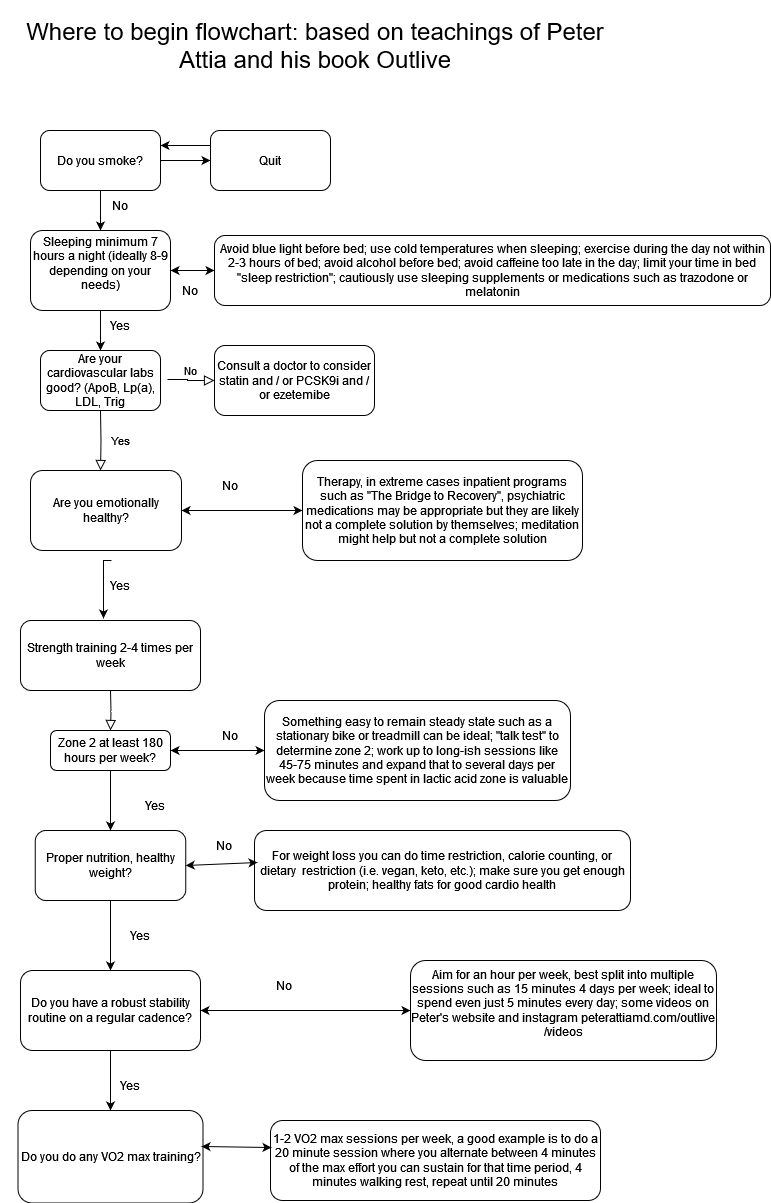

The diagram above was exported from draw.io. Its source (the exported page's mxGraphModel, read from the mxfile embedded in the PNG):
<mxGraphModel dx="1232" dy="2269" grid="1" gridSize="10" guides="1" tooltips="1" connect="1" arrows="1" fold="1" page="1" pageScale="1" pageWidth="827" pageHeight="1169" math="0" shadow="0">
  <root>
    <mxCell id="WIyWlLk6GJQsqaUBKTNV-0" />
    <mxCell id="WIyWlLk6GJQsqaUBKTNV-1" parent="WIyWlLk6GJQsqaUBKTNV-0" />
    <mxCell id="WIyWlLk6GJQsqaUBKTNV-2" value="" style="rounded=0;html=1;jettySize=auto;orthogonalLoop=1;fontSize=11;endArrow=block;endFill=0;endSize=8;strokeWidth=1;shadow=0;labelBackgroundColor=none;edgeStyle=orthogonalEdgeStyle;" parent="WIyWlLk6GJQsqaUBKTNV-1" source="WIyWlLk6GJQsqaUBKTNV-3" edge="1">
      <mxGeometry relative="1" as="geometry">
        <mxPoint x="220" y="160" as="targetPoint" />
      </mxGeometry>
    </mxCell>
    <mxCell id="Omvz-X8FHPKF7y4IG1Ry-2" style="edgeStyle=orthogonalEdgeStyle;rounded=0;orthogonalLoop=1;jettySize=auto;html=1;entryX=0.5;entryY=0;entryDx=0;entryDy=0;" edge="1" parent="WIyWlLk6GJQsqaUBKTNV-1" source="WIyWlLk6GJQsqaUBKTNV-3" target="Omvz-X8FHPKF7y4IG1Ry-0">
      <mxGeometry relative="1" as="geometry" />
    </mxCell>
    <mxCell id="WIyWlLk6GJQsqaUBKTNV-3" value="&lt;div&gt;Sleeping minimum 7 hours a night (ideally 8-9 depending on your needs)&lt;/div&gt;&lt;div&gt;&lt;br&gt;&lt;/div&gt;" style="rounded=1;whiteSpace=wrap;html=1;fontSize=12;glass=0;strokeWidth=1;shadow=0;" parent="WIyWlLk6GJQsqaUBKTNV-1" vertex="1">
      <mxGeometry x="150" y="120" width="140" height="80" as="geometry" />
    </mxCell>
    <mxCell id="WIyWlLk6GJQsqaUBKTNV-4" value="Yes" style="rounded=0;html=1;jettySize=auto;orthogonalLoop=1;fontSize=11;endArrow=block;endFill=0;endSize=8;strokeWidth=1;shadow=0;labelBackgroundColor=none;edgeStyle=orthogonalEdgeStyle;entryX=0.464;entryY=0;entryDx=0;entryDy=0;entryPerimeter=0;" parent="WIyWlLk6GJQsqaUBKTNV-1" target="Omvz-X8FHPKF7y4IG1Ry-19" edge="1">
      <mxGeometry y="20" relative="1" as="geometry">
        <mxPoint as="offset" />
        <mxPoint x="220" y="300" as="sourcePoint" />
        <mxPoint x="220" y="350" as="targetPoint" />
      </mxGeometry>
    </mxCell>
    <mxCell id="WIyWlLk6GJQsqaUBKTNV-5" value="No" style="edgeStyle=orthogonalEdgeStyle;rounded=0;html=1;jettySize=auto;orthogonalLoop=1;fontSize=11;endArrow=block;endFill=0;endSize=8;strokeWidth=1;shadow=0;labelBackgroundColor=none;exitX=1.058;exitY=0.483;exitDx=0;exitDy=0;exitPerimeter=0;" parent="WIyWlLk6GJQsqaUBKTNV-1" source="Omvz-X8FHPKF7y4IG1Ry-0" target="WIyWlLk6GJQsqaUBKTNV-7" edge="1">
      <mxGeometry y="10" relative="1" as="geometry">
        <mxPoint as="offset" />
        <mxPoint x="325" y="230" as="sourcePoint" />
      </mxGeometry>
    </mxCell>
    <mxCell id="WIyWlLk6GJQsqaUBKTNV-7" value="Consult a doctor to consider statin and / or PCSK9i and / or ezetemibe" style="rounded=1;whiteSpace=wrap;html=1;fontSize=12;glass=0;strokeWidth=1;shadow=0;" parent="WIyWlLk6GJQsqaUBKTNV-1" vertex="1">
      <mxGeometry x="334" y="235" width="160" height="70" as="geometry" />
    </mxCell>
    <mxCell id="WIyWlLk6GJQsqaUBKTNV-8" value="" style="rounded=0;html=1;jettySize=auto;orthogonalLoop=1;fontSize=11;endArrow=block;endFill=0;endSize=8;strokeWidth=1;shadow=0;labelBackgroundColor=none;edgeStyle=orthogonalEdgeStyle;" parent="WIyWlLk6GJQsqaUBKTNV-1" target="WIyWlLk6GJQsqaUBKTNV-11" edge="1">
      <mxGeometry x="0.3333" y="20" relative="1" as="geometry">
        <mxPoint as="offset" />
        <mxPoint x="230" y="580" as="sourcePoint" />
      </mxGeometry>
    </mxCell>
    <mxCell id="WIyWlLk6GJQsqaUBKTNV-11" value="Zone 2 at least 180 hours per week?" style="rounded=1;whiteSpace=wrap;html=1;fontSize=12;glass=0;strokeWidth=1;shadow=0;" parent="WIyWlLk6GJQsqaUBKTNV-1" vertex="1">
      <mxGeometry x="170" y="620" width="120" height="40" as="geometry" />
    </mxCell>
    <mxCell id="Omvz-X8FHPKF7y4IG1Ry-0" value="&lt;div&gt;Are your cardiovascular labs good? (ApoB, Lp(a), LDL, Trig&lt;/div&gt;" style="rounded=1;whiteSpace=wrap;html=1;" vertex="1" parent="WIyWlLk6GJQsqaUBKTNV-1">
      <mxGeometry x="160" y="240" width="120" height="60" as="geometry" />
    </mxCell>
    <mxCell id="Omvz-X8FHPKF7y4IG1Ry-3" value="Strength training 2-4 times per week" style="rounded=1;whiteSpace=wrap;html=1;" vertex="1" parent="WIyWlLk6GJQsqaUBKTNV-1">
      <mxGeometry x="140" y="510" width="180" height="70" as="geometry" />
    </mxCell>
    <mxCell id="Omvz-X8FHPKF7y4IG1Ry-4" value="Do you smoke?" style="rounded=1;whiteSpace=wrap;html=1;" vertex="1" parent="WIyWlLk6GJQsqaUBKTNV-1">
      <mxGeometry x="160" y="20" width="120" height="60" as="geometry" />
    </mxCell>
    <mxCell id="Omvz-X8FHPKF7y4IG1Ry-5" value="" style="endArrow=classic;html=1;rounded=0;exitX=0.5;exitY=1;exitDx=0;exitDy=0;entryX=0.5;entryY=0;entryDx=0;entryDy=0;" edge="1" parent="WIyWlLk6GJQsqaUBKTNV-1" source="Omvz-X8FHPKF7y4IG1Ry-4" target="WIyWlLk6GJQsqaUBKTNV-3">
      <mxGeometry width="50" height="50" relative="1" as="geometry">
        <mxPoint x="320" y="110" as="sourcePoint" />
        <mxPoint x="320" y="140" as="targetPoint" />
      </mxGeometry>
    </mxCell>
    <mxCell id="Omvz-X8FHPKF7y4IG1Ry-6" value="No" style="text;html=1;strokeColor=none;fillColor=none;align=center;verticalAlign=middle;whiteSpace=wrap;rounded=0;" vertex="1" parent="WIyWlLk6GJQsqaUBKTNV-1">
      <mxGeometry x="210" y="80" width="60" height="30" as="geometry" />
    </mxCell>
    <mxCell id="Omvz-X8FHPKF7y4IG1Ry-7" value="&lt;div&gt;Quit&lt;/div&gt;" style="rounded=1;whiteSpace=wrap;html=1;" vertex="1" parent="WIyWlLk6GJQsqaUBKTNV-1">
      <mxGeometry x="330" y="20" width="120" height="60" as="geometry" />
    </mxCell>
    <mxCell id="Omvz-X8FHPKF7y4IG1Ry-8" value="" style="endArrow=classic;html=1;rounded=0;exitX=1;exitY=0.5;exitDx=0;exitDy=0;entryX=0;entryY=0.5;entryDx=0;entryDy=0;" edge="1" parent="WIyWlLk6GJQsqaUBKTNV-1" source="Omvz-X8FHPKF7y4IG1Ry-4" target="Omvz-X8FHPKF7y4IG1Ry-7">
      <mxGeometry width="50" height="50" relative="1" as="geometry">
        <mxPoint x="330" y="180" as="sourcePoint" />
        <mxPoint x="380" y="130" as="targetPoint" />
      </mxGeometry>
    </mxCell>
    <mxCell id="Omvz-X8FHPKF7y4IG1Ry-9" value="" style="endArrow=classic;html=1;rounded=0;entryX=1;entryY=0.25;entryDx=0;entryDy=0;exitX=0;exitY=0.25;exitDx=0;exitDy=0;" edge="1" parent="WIyWlLk6GJQsqaUBKTNV-1" source="Omvz-X8FHPKF7y4IG1Ry-7" target="Omvz-X8FHPKF7y4IG1Ry-4">
      <mxGeometry width="50" height="50" relative="1" as="geometry">
        <mxPoint x="300" y="50" as="sourcePoint" />
        <mxPoint x="350" as="targetPoint" />
      </mxGeometry>
    </mxCell>
    <mxCell id="Omvz-X8FHPKF7y4IG1Ry-10" value="Yes" style="text;html=1;strokeColor=none;fillColor=none;align=center;verticalAlign=middle;whiteSpace=wrap;rounded=0;" vertex="1" parent="WIyWlLk6GJQsqaUBKTNV-1">
      <mxGeometry x="210" y="200" width="60" height="30" as="geometry" />
    </mxCell>
    <mxCell id="Omvz-X8FHPKF7y4IG1Ry-11" value="Avoid blue light before bed; use cold temperatures when sleeping; exercise during the day not within 2-3 hours of bed; avoid alcohol before bed; avoid caffeine too late in the day; limit your time in bed &quot;sleep restriction&quot;; cautiously use sleeping supplements or medications such as trazodone or melatonin" style="rounded=1;whiteSpace=wrap;html=1;" vertex="1" parent="WIyWlLk6GJQsqaUBKTNV-1">
      <mxGeometry x="334" y="125" width="556" height="70" as="geometry" />
    </mxCell>
    <mxCell id="Omvz-X8FHPKF7y4IG1Ry-13" value="" style="endArrow=classic;startArrow=classic;html=1;rounded=0;exitX=1;exitY=0.5;exitDx=0;exitDy=0;entryX=0;entryY=0.5;entryDx=0;entryDy=0;" edge="1" parent="WIyWlLk6GJQsqaUBKTNV-1" source="WIyWlLk6GJQsqaUBKTNV-3" target="Omvz-X8FHPKF7y4IG1Ry-11">
      <mxGeometry width="50" height="50" relative="1" as="geometry">
        <mxPoint x="320" y="230" as="sourcePoint" />
        <mxPoint x="370" y="180" as="targetPoint" />
      </mxGeometry>
    </mxCell>
    <mxCell id="Omvz-X8FHPKF7y4IG1Ry-16" value="No" style="text;html=1;strokeColor=none;fillColor=none;align=center;verticalAlign=middle;whiteSpace=wrap;rounded=0;" vertex="1" parent="WIyWlLk6GJQsqaUBKTNV-1">
      <mxGeometry x="280" y="165" width="60" height="30" as="geometry" />
    </mxCell>
    <mxCell id="Omvz-X8FHPKF7y4IG1Ry-17" value="Something easy to remain steady state such as a stationary bike or treadmill can be ideal; &quot;talk test&quot; to determine zone 2; work up to long-ish sessions like 45-75 minutes and expand that to several days per week because time spent in lactic acid zone is valuable" style="rounded=1;whiteSpace=wrap;html=1;" vertex="1" parent="WIyWlLk6GJQsqaUBKTNV-1">
      <mxGeometry x="384" y="590" width="306" height="100" as="geometry" />
    </mxCell>
    <mxCell id="Omvz-X8FHPKF7y4IG1Ry-18" value="" style="endArrow=classic;startArrow=classic;html=1;rounded=0;exitX=1;exitY=0.5;exitDx=0;exitDy=0;entryX=0;entryY=0.5;entryDx=0;entryDy=0;" edge="1" parent="WIyWlLk6GJQsqaUBKTNV-1" source="WIyWlLk6GJQsqaUBKTNV-11" target="Omvz-X8FHPKF7y4IG1Ry-17">
      <mxGeometry width="50" height="50" relative="1" as="geometry">
        <mxPoint x="320" y="650" as="sourcePoint" />
        <mxPoint x="370" y="600" as="targetPoint" />
      </mxGeometry>
    </mxCell>
    <mxCell id="Omvz-X8FHPKF7y4IG1Ry-19" value="Are you emotionally healthy?" style="rounded=1;whiteSpace=wrap;html=1;" vertex="1" parent="WIyWlLk6GJQsqaUBKTNV-1">
      <mxGeometry x="150" y="360" width="151" height="80" as="geometry" />
    </mxCell>
    <mxCell id="Omvz-X8FHPKF7y4IG1Ry-20" value="" style="endArrow=classic;html=1;rounded=0;entryX=0.461;entryY=-0.029;entryDx=0;entryDy=0;entryPerimeter=0;exitX=0.536;exitY=1.125;exitDx=0;exitDy=0;exitPerimeter=0;" edge="1" parent="WIyWlLk6GJQsqaUBKTNV-1" source="Omvz-X8FHPKF7y4IG1Ry-19" target="Omvz-X8FHPKF7y4IG1Ry-3">
      <mxGeometry width="50" height="50" relative="1" as="geometry">
        <mxPoint x="220" y="490" as="sourcePoint" />
        <mxPoint x="270" y="440" as="targetPoint" />
        <Array as="points">
          <mxPoint x="223" y="450" />
        </Array>
      </mxGeometry>
    </mxCell>
    <mxCell id="Omvz-X8FHPKF7y4IG1Ry-21" value="Yes" style="text;html=1;strokeColor=none;fillColor=none;align=center;verticalAlign=middle;whiteSpace=wrap;rounded=0;" vertex="1" parent="WIyWlLk6GJQsqaUBKTNV-1">
      <mxGeometry x="210" y="460" width="60" height="30" as="geometry" />
    </mxCell>
    <mxCell id="Omvz-X8FHPKF7y4IG1Ry-22" value="Therapy, in extreme cases inpatient programs such as &quot;The Bridge to Recovery&quot;, psychiatric medications may be appropriate but they are likely not a complete solution by themselves; meditation might help but not a complete solution" style="rounded=1;whiteSpace=wrap;html=1;" vertex="1" parent="WIyWlLk6GJQsqaUBKTNV-1">
      <mxGeometry x="422" y="350" width="280" height="100" as="geometry" />
    </mxCell>
    <mxCell id="Omvz-X8FHPKF7y4IG1Ry-24" value="" style="endArrow=classic;startArrow=classic;html=1;rounded=0;exitX=1;exitY=0.5;exitDx=0;exitDy=0;entryX=0;entryY=0.5;entryDx=0;entryDy=0;" edge="1" parent="WIyWlLk6GJQsqaUBKTNV-1" source="Omvz-X8FHPKF7y4IG1Ry-19" target="Omvz-X8FHPKF7y4IG1Ry-22">
      <mxGeometry width="50" height="50" relative="1" as="geometry">
        <mxPoint x="350" y="400" as="sourcePoint" />
        <mxPoint x="400" y="350" as="targetPoint" />
      </mxGeometry>
    </mxCell>
    <mxCell id="Omvz-X8FHPKF7y4IG1Ry-25" value="Do you have a robust stability routine on a regular cadence?" style="rounded=1;whiteSpace=wrap;html=1;" vertex="1" parent="WIyWlLk6GJQsqaUBKTNV-1">
      <mxGeometry x="140" y="860" width="180" height="80" as="geometry" />
    </mxCell>
    <mxCell id="Omvz-X8FHPKF7y4IG1Ry-27" value="&lt;div&gt;Aim for an hour per week, best split into multiple sessions such as 15 minutes 4 days per week; ideal to spend even just 5 minutes every day; some videos on Peter's website and instagram peterattiamd.com/outlive/videos&lt;/div&gt;&lt;div&gt;&lt;br&gt;&lt;/div&gt;" style="rounded=1;whiteSpace=wrap;html=1;" vertex="1" parent="WIyWlLk6GJQsqaUBKTNV-1">
      <mxGeometry x="530" y="850" width="306" height="100" as="geometry" />
    </mxCell>
    <mxCell id="Omvz-X8FHPKF7y4IG1Ry-28" value="" style="endArrow=classic;startArrow=classic;html=1;rounded=0;exitX=1;exitY=0.5;exitDx=0;exitDy=0;entryX=0;entryY=0.5;entryDx=0;entryDy=0;" edge="1" parent="WIyWlLk6GJQsqaUBKTNV-1" source="Omvz-X8FHPKF7y4IG1Ry-25" target="Omvz-X8FHPKF7y4IG1Ry-27">
      <mxGeometry width="50" height="50" relative="1" as="geometry">
        <mxPoint x="330" y="780" as="sourcePoint" />
        <mxPoint x="380" y="730" as="targetPoint" />
      </mxGeometry>
    </mxCell>
    <mxCell id="Omvz-X8FHPKF7y4IG1Ry-29" value="Proper nutrition, healthy weight?" style="rounded=1;whiteSpace=wrap;html=1;" vertex="1" parent="WIyWlLk6GJQsqaUBKTNV-1">
      <mxGeometry x="154.75" y="720" width="150.5" height="70" as="geometry" />
    </mxCell>
    <mxCell id="Omvz-X8FHPKF7y4IG1Ry-31" value="" style="endArrow=classic;html=1;rounded=0;entryX=0.5;entryY=0;entryDx=0;entryDy=0;exitX=0.5;exitY=1;exitDx=0;exitDy=0;" edge="1" parent="WIyWlLk6GJQsqaUBKTNV-1" source="WIyWlLk6GJQsqaUBKTNV-11" target="Omvz-X8FHPKF7y4IG1Ry-29">
      <mxGeometry width="50" height="50" relative="1" as="geometry">
        <mxPoint x="190" y="710" as="sourcePoint" />
        <mxPoint x="240" y="660" as="targetPoint" />
      </mxGeometry>
    </mxCell>
    <mxCell id="Omvz-X8FHPKF7y4IG1Ry-32" value="No" style="text;html=1;strokeColor=none;fillColor=none;align=center;verticalAlign=middle;whiteSpace=wrap;rounded=0;" vertex="1" parent="WIyWlLk6GJQsqaUBKTNV-1">
      <mxGeometry x="320" y="610" width="60" height="30" as="geometry" />
    </mxCell>
    <mxCell id="Omvz-X8FHPKF7y4IG1Ry-33" value="No" style="text;html=1;strokeColor=none;fillColor=none;align=center;verticalAlign=middle;whiteSpace=wrap;rounded=0;" vertex="1" parent="WIyWlLk6GJQsqaUBKTNV-1">
      <mxGeometry x="320" y="360" width="60" height="30" as="geometry" />
    </mxCell>
    <mxCell id="Omvz-X8FHPKF7y4IG1Ry-34" value="Yes" style="text;html=1;strokeColor=none;fillColor=none;align=center;verticalAlign=middle;whiteSpace=wrap;rounded=0;" vertex="1" parent="WIyWlLk6GJQsqaUBKTNV-1">
      <mxGeometry x="245" y="680" width="60" height="30" as="geometry" />
    </mxCell>
    <mxCell id="Omvz-X8FHPKF7y4IG1Ry-35" value="For weight loss you can do time restriction, calorie counting, or dietary&amp;nbsp; restriction (i.e. vegan, keto, etc.); make sure you get enough protein; healthy fats for good cardio health" style="rounded=1;whiteSpace=wrap;html=1;" vertex="1" parent="WIyWlLk6GJQsqaUBKTNV-1">
      <mxGeometry x="374" y="720" width="376" height="80" as="geometry" />
    </mxCell>
    <mxCell id="Omvz-X8FHPKF7y4IG1Ry-36" value="" style="endArrow=classic;startArrow=classic;html=1;rounded=0;exitX=1;exitY=0.5;exitDx=0;exitDy=0;entryX=0.008;entryY=0.4;entryDx=0;entryDy=0;entryPerimeter=0;" edge="1" parent="WIyWlLk6GJQsqaUBKTNV-1" source="Omvz-X8FHPKF7y4IG1Ry-29" target="Omvz-X8FHPKF7y4IG1Ry-35">
      <mxGeometry width="50" height="50" relative="1" as="geometry">
        <mxPoint x="330" y="780" as="sourcePoint" />
        <mxPoint x="380" y="730" as="targetPoint" />
      </mxGeometry>
    </mxCell>
    <mxCell id="Omvz-X8FHPKF7y4IG1Ry-37" value="No" style="text;html=1;strokeColor=none;fillColor=none;align=center;verticalAlign=middle;whiteSpace=wrap;rounded=0;" vertex="1" parent="WIyWlLk6GJQsqaUBKTNV-1">
      <mxGeometry x="314" y="720" width="60" height="30" as="geometry" />
    </mxCell>
    <mxCell id="Omvz-X8FHPKF7y4IG1Ry-38" value="" style="endArrow=classic;html=1;rounded=0;entryX=0.5;entryY=0;entryDx=0;entryDy=0;exitX=0.5;exitY=1;exitDx=0;exitDy=0;" edge="1" parent="WIyWlLk6GJQsqaUBKTNV-1" source="Omvz-X8FHPKF7y4IG1Ry-29" target="Omvz-X8FHPKF7y4IG1Ry-25">
      <mxGeometry width="50" height="50" relative="1" as="geometry">
        <mxPoint x="220" y="840" as="sourcePoint" />
        <mxPoint x="270" y="790" as="targetPoint" />
      </mxGeometry>
    </mxCell>
    <mxCell id="Omvz-X8FHPKF7y4IG1Ry-41" value="Yes" style="text;html=1;strokeColor=none;fillColor=none;align=center;verticalAlign=middle;whiteSpace=wrap;rounded=0;" vertex="1" parent="WIyWlLk6GJQsqaUBKTNV-1">
      <mxGeometry x="230" y="810" width="60" height="30" as="geometry" />
    </mxCell>
    <mxCell id="Omvz-X8FHPKF7y4IG1Ry-42" value="No" style="text;html=1;strokeColor=none;fillColor=none;align=center;verticalAlign=middle;whiteSpace=wrap;rounded=0;" vertex="1" parent="WIyWlLk6GJQsqaUBKTNV-1">
      <mxGeometry x="374" y="860" width="60" height="30" as="geometry" />
    </mxCell>
    <mxCell id="Omvz-X8FHPKF7y4IG1Ry-43" value="Do you do any VO2 max training?" style="rounded=1;whiteSpace=wrap;html=1;" vertex="1" parent="WIyWlLk6GJQsqaUBKTNV-1">
      <mxGeometry x="137.5" y="1000" width="185" height="92.5" as="geometry" />
    </mxCell>
    <mxCell id="Omvz-X8FHPKF7y4IG1Ry-44" value="" style="endArrow=classic;html=1;rounded=0;exitX=0.5;exitY=1;exitDx=0;exitDy=0;entryX=0.5;entryY=0;entryDx=0;entryDy=0;" edge="1" parent="WIyWlLk6GJQsqaUBKTNV-1" source="Omvz-X8FHPKF7y4IG1Ry-25" target="Omvz-X8FHPKF7y4IG1Ry-43">
      <mxGeometry width="50" height="50" relative="1" as="geometry">
        <mxPoint x="230" y="1000" as="sourcePoint" />
        <mxPoint x="280" y="950" as="targetPoint" />
      </mxGeometry>
    </mxCell>
    <mxCell id="Omvz-X8FHPKF7y4IG1Ry-45" value="Yes" style="text;html=1;strokeColor=none;fillColor=none;align=center;verticalAlign=middle;whiteSpace=wrap;rounded=0;" vertex="1" parent="WIyWlLk6GJQsqaUBKTNV-1">
      <mxGeometry x="220" y="960" width="60" height="30" as="geometry" />
    </mxCell>
    <mxCell id="Omvz-X8FHPKF7y4IG1Ry-46" value="1-2 VO2 max sessions per week, a good example is to do a 20 minute session where you alternate between 4 minutes of the max effort you can sustain for that time period, 4 minutes walking rest, repeat until 20 minutes" style="rounded=1;whiteSpace=wrap;html=1;" vertex="1" parent="WIyWlLk6GJQsqaUBKTNV-1">
      <mxGeometry x="390" y="1010" width="330" height="80" as="geometry" />
    </mxCell>
    <mxCell id="Omvz-X8FHPKF7y4IG1Ry-47" value="" style="endArrow=classic;startArrow=classic;html=1;rounded=0;exitX=0.992;exitY=0.389;exitDx=0;exitDy=0;exitPerimeter=0;entryX=0.003;entryY=0.338;entryDx=0;entryDy=0;entryPerimeter=0;" edge="1" parent="WIyWlLk6GJQsqaUBKTNV-1" source="Omvz-X8FHPKF7y4IG1Ry-43" target="Omvz-X8FHPKF7y4IG1Ry-46">
      <mxGeometry width="50" height="50" relative="1" as="geometry">
        <mxPoint x="360" y="1030" as="sourcePoint" />
        <mxPoint x="410" y="980" as="targetPoint" />
      </mxGeometry>
    </mxCell>
    <mxCell id="Omvz-X8FHPKF7y4IG1Ry-48" value="&lt;font style=&quot;font-size: 24px;&quot;&gt;Where to begin flowchart: based on teachings of Peter Attia and his book Outlive&lt;font style=&quot;font-size: 24px;&quot;&gt;&lt;br&gt;&lt;/font&gt;&lt;/font&gt;" style="text;html=1;strokeColor=none;fillColor=none;align=center;verticalAlign=middle;whiteSpace=wrap;rounded=0;" vertex="1" parent="WIyWlLk6GJQsqaUBKTNV-1">
      <mxGeometry x="120" y="-110" width="630" height="90" as="geometry" />
    </mxCell>
  </root>
</mxGraphModel>